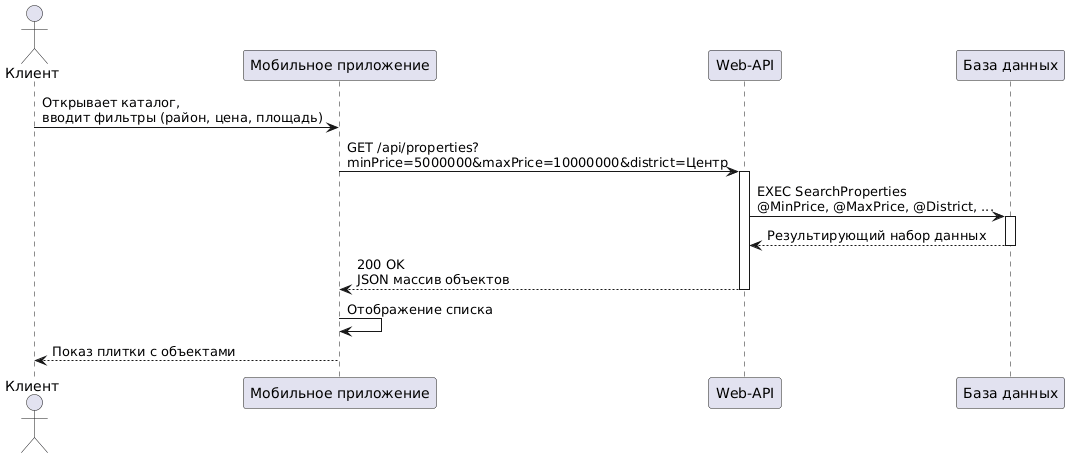

The diagram above was rendered by PlantUML. Its source (embedded in the PNG):
@startuml
actor "Клиент" as Client
participant "Мобильное приложение" as Mobile
participant "Web-API" as API
participant "База данных" as DB

Client -> Mobile: Открывает каталог,\nвводит фильтры (район, цена, площадь)
Mobile -> API: GET /api/properties?\nminPrice=5000000&maxPrice=10000000&district=Центр
activate API

API -> DB: EXEC SearchProperties\n@MinPrice, @MaxPrice, @District, ...
activate DB
DB --> API: Результирующий набор данных
deactivate DB

API --> Mobile: 200 OK\nJSON массив объектов
deactivate API

Mobile -> Mobile: Отображение списка
Mobile --> Client: Показ плитки с объектами
@enduml